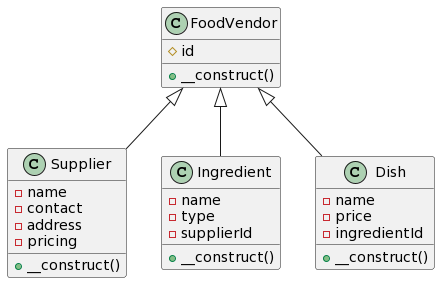

The diagram above was rendered by PlantUML. Its source (embedded in the PNG):
@startuml
class FoodVendor{
  #id
  +__construct()
}


class Supplier extends FoodVendor {
  - name
  - contact
  - address
  - pricing
  +__construct()
}


class Ingredient extends FoodVendor {
  - name
  - type
  - supplierId
  +__construct()
}

' Dish class inherits from Entity
class Dish extends FoodVendor {
  - name
  - price
  - ingredientId
  +__construct()
}
@enduml